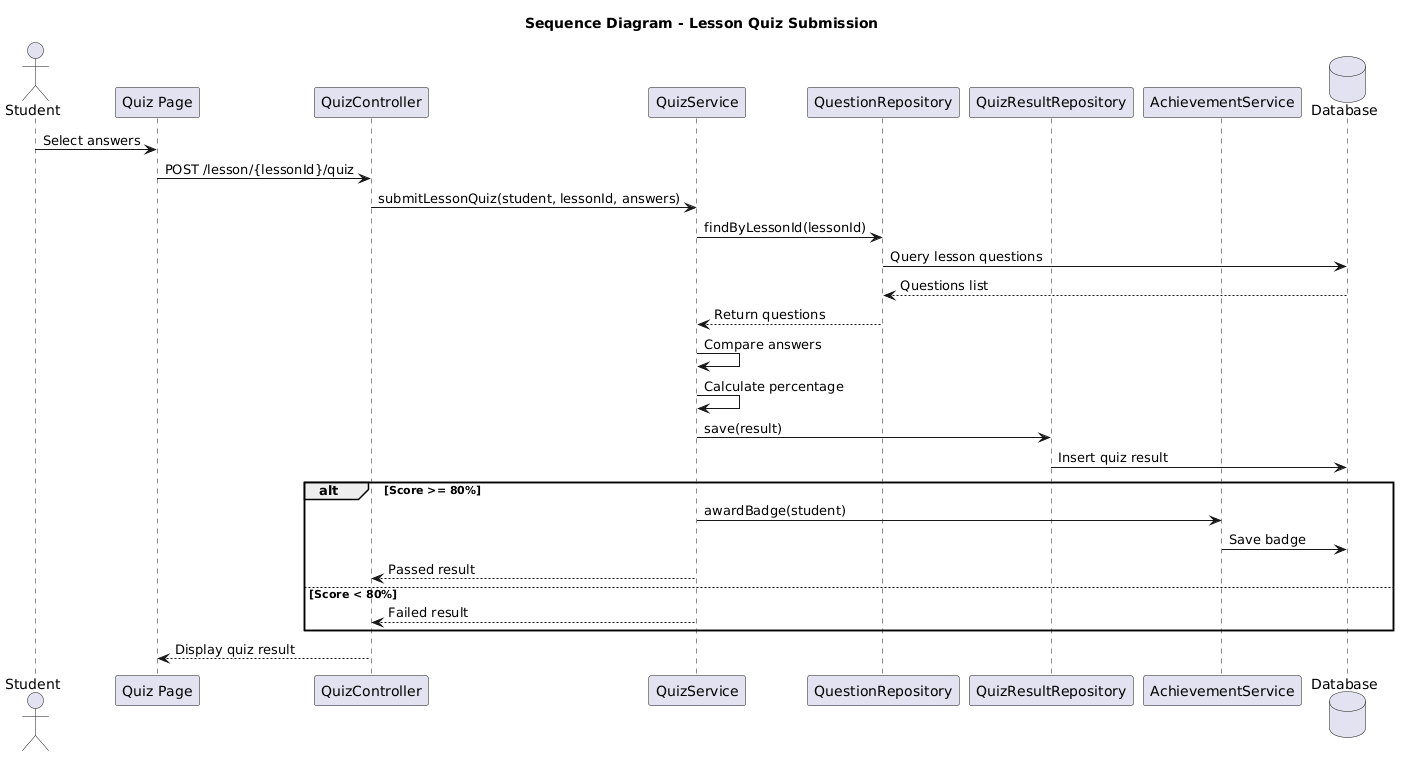

The diagram above was rendered by PlantUML. Its source (embedded in the PNG):
@startuml
title Sequence Diagram - Lesson Quiz Submission

actor Student
participant "Quiz Page" as UI
participant QuizController
participant QuizService
participant QuestionRepository
participant QuizResultRepository
participant AchievementService
database Database

Student -> UI: Select answers
UI -> QuizController: POST /lesson/{lessonId}/quiz
QuizController -> QuizService: submitLessonQuiz(student, lessonId, answers)
QuizService -> QuestionRepository: findByLessonId(lessonId)
QuestionRepository -> Database: Query lesson questions
Database --> QuestionRepository: Questions list
QuestionRepository --> QuizService: Return questions

QuizService -> QuizService: Compare answers
QuizService -> QuizService: Calculate percentage
QuizService -> QuizResultRepository: save(result)
QuizResultRepository -> Database: Insert quiz result

alt Score >= 80%
    QuizService -> AchievementService: awardBadge(student)
    AchievementService -> Database: Save badge
    QuizService --> QuizController: Passed result
else Score < 80%
    QuizService --> QuizController: Failed result
end

QuizController --> UI: Display quiz result
@enduml